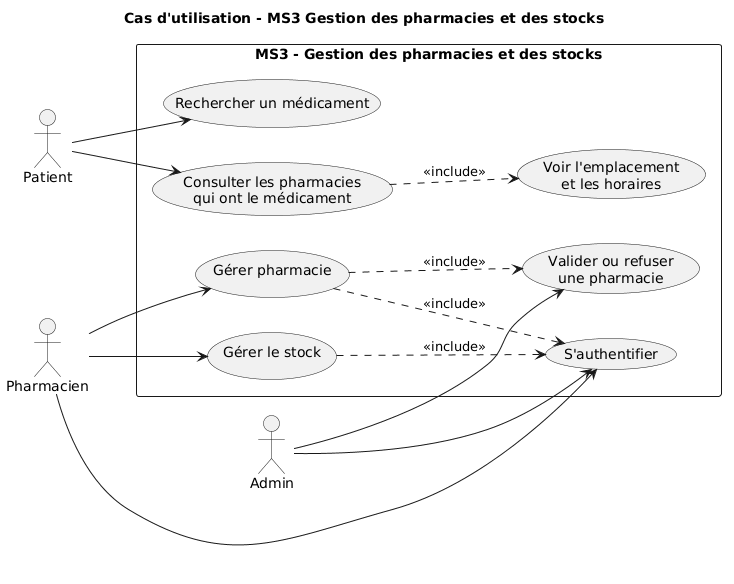

The diagram above was rendered by PlantUML. Its source (embedded in the PNG):
@startuml
title Cas d'utilisation - MS3 Gestion des pharmacies et des stocks

left to right direction

actor Patient
actor Pharmacien
actor Admin

rectangle "MS3 - Gestion des pharmacies et des stocks" {

  usecase "S'authentifier" as UC1

  ' --- Patient ---
  usecase "Rechercher un médicament" as UC2
  usecase "Consulter les pharmacies\nqui ont le médicament" as UC3
  usecase "Voir l'emplacement\net les horaires" as UC4

  ' --- Pharmacien ---
  usecase "Gérer pharmacie\n" as UC5
  usecase "Gérer le stock\n" as UC6

  ' --- Admin ---
  usecase "Valider ou refuser\nune pharmacie" as UC7
}

Patient --> UC2
Patient --> UC3
UC3 ..> UC4 : <<include>>

Pharmacien --> UC1
Pharmacien --> UC5
Pharmacien --> UC6

Admin --> UC1
Admin --> UC7

UC5 ..> UC1 : <<include>>
UC6 ..> UC1 : <<include>>
UC5 ..> UC7 : <<include>>
@enduml